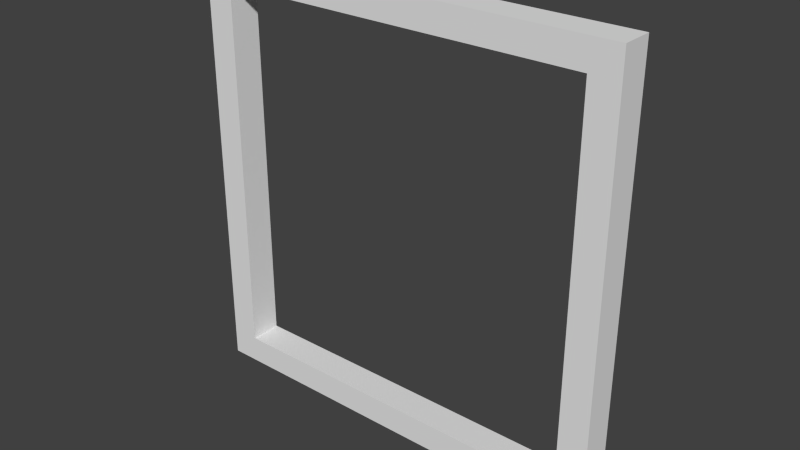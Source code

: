 # Source: frame2.blend  (saved by Blender 2.76.0; exported with 4.5.12 LTS)
import bpy
from mathutils import Matrix  # noqa: F401  (used for matrix-valued properties, if any)

bpy.ops.wm.read_factory_settings(use_empty=True)
scene = bpy.context.scene
scene.name = 'Scene'

# ---- collections
col_collection_1 = bpy.data.collections.new('Collection 1'); scene.collection.children.link(col_collection_1)

# ---- materials (node trees are filled in below, after node groups)
mat_03___default = bpy.data.materials.new('03___Default')
mat_03___default.alpha_threshold = 0.0
mat_03___default.use_transparent_shadow = False
mat_03___default.roughness = 0.5

# ---- material node trees

# ---- world
world_world = bpy.data.worlds.new('World'); scene.world = world_world
world_world.color = (0.05088, 0.05088, 0.05088)
world_world.use_sun_shadow = False
world_world.sun_shadow_jitter_overblur = 0.0
world_world.cycles.sampling_method = 'MANUAL'
world_world.cycles.sample_map_resolution = 256

# ---- meshes
me_livello1_lowpoly_003 = bpy.data.meshes.new('LIVELLO1_LOWPOLY.003')
me_livello1_lowpoly_003.from_pydata([(16.15, 2.68, 20.63), (18.64, 2.68, 20.63), (9.981, 2.68, 20.63), (13.16, 2.68, 20.63), (3.37, 2.68, 20.64), (6.708, 2.68, 20.63), (-3.37, 2.68, 20.64), (-3.438e-06, 2.68, 20.64), (-9.981, 2.68, 20.63), (-6.708, 2.68, 20.63), (-16.15, 2.68, 20.63), (-13.16, 2.68, 20.63), (-18.64, 2.68, 20.63), (-13.16, 0.4278, 20.63), (-9.981, 0.4278, 20.63), (6.708, 0.4278, 20.63), (3.37, 0.4278, 20.64), (13.16, 0.4278, 20.63), (18.64, 0.4278, 20.63), (-6.708, 0.4278, 20.63), (-3.37, 0.4278, 20.64), (16.15, 2.68, 17.86), (18.64, 2.68, 17.86), (9.981, 2.68, 17.86), (13.16, 2.68, 17.86), (3.37, 2.68, 17.86), (6.708, 2.68, 17.86), (-3.37, 2.68, 17.86), (-3.438e-06, 2.68, 17.86), (-9.981, 2.68, 17.86), (-6.708, 2.68, 17.86), (-16.15, 2.68, 17.86), (-13.16, 2.68, 17.86), (-18.64, 2.68, 17.86), (-16.15, 0.4278, 17.86), (-6.708, 0.4278, 17.86), (-9.981, 0.4278, 17.86), (13.16, 0.4278, 17.86), (-18.64, 0.4278, 17.86), (-3.438e-06, 0.4278, 17.86), (9.981, 0.4278, 17.86), (18.64, 0.4278, 17.86), (-3.438e-06, 0.4278, 20.64), (16.15, 35.86, 20.63), (18.64, 35.86, 20.63), (9.981, 35.86, 20.63), (13.16, 35.86, 20.63), (3.37, 35.86, 20.64), (6.708, 35.86, 20.63), (-3.37, 35.86, 20.64), (-3.438e-06, 35.86, 20.64), (-9.981, 35.86, 20.63), (-6.708, 35.86, 20.63), (-16.15, 35.86, 20.63), (-13.16, 35.86, 20.63), (-18.64, 35.86, 20.63), (-18.64, 33.55, 20.63), (-13.16, 33.55, 20.63), (-16.15, 33.55, 20.63), (-9.981, 33.55, 20.63), (-3.438e-06, 33.55, 20.64), (6.708, 33.55, 20.63), (3.37, 33.55, 20.64), (13.16, 33.55, 20.63), (9.981, 33.55, 20.63), (18.64, 33.55, 20.63), (-6.708, 33.55, 20.63), (-3.37, 33.55, 20.64), (16.15, 35.86, 17.86), (18.64, 35.86, 17.86), (9.981, 35.86, 17.86), (13.16, 35.86, 17.86), (3.37, 35.86, 17.86), (6.708, 35.86, 17.86), (-3.37, 35.86, 17.86), (-3.438e-06, 35.86, 17.86), (-9.981, 35.86, 17.86), (-6.708, 35.86, 17.86), (-16.15, 35.86, 17.86), (-13.16, 35.86, 17.86), (-18.64, 35.86, 17.86), (-13.16, 33.55, 17.86), (-16.15, 33.55, 17.86), (-6.708, 33.55, 17.86), (-9.981, 33.55, 17.86), (-3.37, 33.55, 17.86), (6.708, 33.55, 17.86), (13.16, 33.55, 17.86), (9.981, 0.4278, 20.63), (-18.64, 33.55, 17.86), (-3.438e-06, 33.55, 17.86), (3.37, 33.55, 17.86), (9.981, 33.55, 17.86), (16.15, 0.4278, 20.63), (16.15, 33.55, 20.63), (18.64, 33.55, 17.86), (16.15, 33.55, 17.86), (-16.15, 0.4278, 20.63), (-18.64, 0.4278, 20.63), (16.15, 0.4278, 17.86), (3.37, 0.4278, 17.86), (6.708, 0.4278, 17.86), (-3.37, 0.4278, 17.86), (-13.16, 0.4278, 17.86)], [], [(15, 5, 4, 16), (13, 14, 8, 11), (35, 36, 29, 30), (7, 4, 25, 28), (4, 5, 26, 25), (5, 2, 23, 26), (11, 8, 29, 32), (9, 6, 27, 30), (10, 11, 32, 31), (3, 0, 21, 24), (8, 9, 30, 29), (6, 7, 28, 27), (2, 3, 24, 23), (19, 20, 6, 9), (19, 9, 8, 14), (38, 33, 31, 34), (37, 40, 23, 24), (42, 16, 4, 7), (98, 97, 10, 12), (1, 18, 41, 22), (19, 14, 36, 35), (56, 58, 53, 55), (61, 48, 47, 62), (60, 62, 47, 50), (63, 46, 45, 64), (57, 59, 51, 54), (61, 64, 45, 48), (57, 54, 53, 58), (83, 77, 74, 85), (83, 84, 76, 77), (81, 79, 76, 84), (81, 82, 78, 79), (50, 47, 72, 75), (47, 48, 73, 72), (48, 45, 70, 73), (54, 51, 76, 79), (52, 49, 74, 77), (53, 54, 79, 78), (46, 43, 68, 71), (51, 52, 77, 76), (43, 44, 69, 68), (49, 50, 75, 74), (45, 46, 71, 70), (66, 67, 49, 52), (66, 52, 51, 59), (60, 50, 49, 67), (89, 80, 78, 82), (86, 91, 72, 73), (90, 75, 72, 91), (87, 92, 70, 71), (86, 73, 70, 92), (90, 85, 74, 75), (58, 56, 89, 82), (59, 57, 81, 84), (57, 58, 82, 81), (56, 55, 80, 89), (67, 66, 83, 85), (66, 59, 84, 83), (61, 62, 91, 86), (63, 64, 92, 87), (64, 61, 86, 92), (60, 67, 85, 90), (62, 60, 90, 91), (21, 0, 94, 96), (22, 21, 96, 95), (12, 10, 58, 56), (1, 22, 95, 65), (10, 31, 82, 58), (31, 33, 89, 82), (33, 12, 56, 89), (87, 71, 68, 96), (65, 44, 43, 94), (63, 94, 43, 46), (95, 96, 68, 69), (65, 94, 96, 95), (44, 65, 95, 69), (94, 63, 87, 96), (0, 1, 65, 94), (41, 18, 93, 99), (17, 3, 2, 88), (15, 88, 2, 5), (13, 11, 10, 97), (35, 30, 27, 102), (103, 32, 29, 36), (37, 24, 21, 99), (103, 34, 31, 32), (18, 1, 0, 93), (17, 93, 0, 3), (42, 7, 6, 20), (101, 100, 25, 26), (39, 28, 25, 100), (101, 26, 23, 40), (41, 99, 21, 22), (39, 102, 27, 28), (14, 13, 103, 36), (13, 97, 34, 103), (98, 12, 33, 38), (20, 19, 35, 102), (93, 17, 37, 99), (15, 16, 100, 101), (17, 88, 40, 37), (88, 15, 101, 40), (42, 20, 102, 39), (16, 42, 39, 100), (34, 97, 98, 38), (53, 78, 80, 55)])
_uv = me_livello1_lowpoly_003.uv_layers.new(name='UVMap')
_uv.uv.foreach_set('vector', [0.0, 0.0, 0.0, 0.0, 0.0, 0.0, 0.0, 0.0, 0.0, 0.0, 0.0, 0.0, 0.0, 0.0, 0.0, 0.0, 0.0, 0.0, 0.0, 0.0, 0.0, 0.0, 0.0, 0.0, 0.0, 0.0, 0.0, 0.0, 0.0, 0.0, 0.0, 0.0, 0.0, 0.0, 0.0, 0.0, 0.0, 0.0, 0.0, 0.0, 0.0, 0.0, 0.0, 0.0, 0.0, 0.0, 0.0, 0.0, 0.0, 0.0, 0.0, 0.0, 0.0, 0.0, 0.0, 0.0, 0.0, 0.0, 0.0, 0.0, 0.0, 0.0, 0.0, 0.0, 0.0, 0.0, 0.0, 0.0, 0.0, 0.0, 0.0, 0.0, 0.0, 0.0, 0.0, 0.0, 0.0, 0.0, 0.0, 0.0, 0.0, 0.0, 0.0, 0.0, 0.0, 0.0, 0.0, 0.0, 0.0, 0.0, 0.0, 0.0, 0.0, 0.0, 0.0, 0.0, 0.0, 0.0, 0.0, 0.0, 0.0, 0.0, 0.0, 0.0, 0.0, 0.0, 0.0, 0.0, 0.0, 0.0, 0.0, 0.0, 0.0, 0.0, 0.0, 0.0, 0.0, 0.0, 0.0, 0.0, 0.0, 0.0, 0.0, 0.0, 0.0, 0.0, 0.0, 0.0, 0.0, 0.0, 0.0, 0.0, 0.0, 0.0, 0.0, 0.0, 0.0, 0.0, 0.0, 0.0, 0.0, 0.0, 0.0, 0.0, 0.0, 0.0, 0.0, 0.0, 0.0, 0.0, 0.0, 0.0, 0.0, 0.0, 0.0, 0.0, 0.0, 0.0, 0.0, 0.0, 0.0, 0.0, 0.0, 0.0, 0.0, 0.0, 0.0, 0.0, 0.0, 0.0, 0.0, 0.0, 0.0, 0.0, 0.0, 0.0, 0.0, 0.0, 0.0, 0.0, 0.0, 0.0, 0.0, 0.0, 0.0, 0.0, 0.0, 0.0, 0.0, 0.0, 0.0, 0.0, 0.0, 0.0, 0.0, 0.0, 0.0, 0.0, 0.0, 0.0, 0.0, 0.0, 0.0, 0.0, 0.0, 0.0, 0.0, 0.0, 0.0, 0.0, 0.0, 0.0, 0.0, 0.0, 0.0, 0.0, 0.0, 0.0, 0.0, 0.0, 0.0, 0.0, 0.0, 0.0, 0.0, 0.0, 0.0, 0.0, 0.0, 0.0, 0.0, 0.0, 0.0, 0.0, 0.0, 0.0, 0.0, 0.0, 0.0, 0.0, 0.0, 0.0, 0.0, 0.0, 0.0, 0.0, 0.0, 0.0, 0.0, 0.0, 0.0, 0.0, 0.0, 0.0, 0.0, 0.0, 0.0, 0.0, 0.0, 0.0, 0.0, 0.0, 0.0, 0.0, 0.0, 0.0, 0.0, 0.0, 0.0, 0.0, 0.0, 0.0, 0.0, 0.0, 0.0, 0.0, 0.0, 0.0, 0.0, 0.0, 0.0, 0.0, 0.0, 0.0, 0.0, 0.0, 0.0, 0.0, 0.0, 0.0, 0.0, 0.0, 0.0, 0.0, 0.0, 0.0, 0.0, 0.0, 0.0, 0.0, 0.0, 0.0, 0.0, 0.0, 0.0, 0.0, 0.0, 0.0, 0.0, 0.0, 0.0, 0.0, 0.0, 0.0, 0.0, 0.0, 0.0, 0.0, 0.0, 0.0, 0.0, 0.0, 0.0, 0.0, 0.0, 0.0, 0.0, 0.0, 0.0, 0.0, 0.0, 0.0, 0.0, 0.0, 0.0, 0.0, 0.0, 0.0, 0.0, 0.0, 0.0, 0.0, 0.0, 0.0, 0.0, 0.0, 0.0, 0.0, 0.0, 0.0, 0.0, 0.0, 0.0, 0.0, 0.0, 0.0, 0.0, 0.0, 0.0, 0.0, 0.0, 0.0, 0.0, 0.0, 0.0, 0.0, 0.0, 0.0, 0.0, 0.0, 0.0, 0.0, 0.0, 0.0, 0.0, 0.0, 0.0, 0.0, 0.0, 0.0, 0.0, 0.0, 0.0, 0.0, 0.0, 0.0, 0.0, 0.0, 0.0, 0.0, 0.0, 0.0, 0.0, 0.0, 0.0, 0.0, 0.0, 0.0, 0.0, 0.0, 0.0, 0.0, 0.0, 0.0, 0.0, 0.0, 0.0, 0.0, 0.0, 0.0, 0.0, 0.0, 0.0, 0.0, 0.0, 0.0, 0.0, 0.0, 0.0, 0.0, 0.0, 0.0, 0.0, 0.0, 0.0, 0.0, 0.0, 0.0, 0.0, 0.0, 0.0, 0.0, 0.0, 0.0, 0.0, 0.0, 0.0, 0.0, 0.0, 0.0, 0.0, 0.0, 0.0, 0.0, 0.0, 0.0, 0.0, 0.0, 0.0, 0.0, 0.0, 0.0, 0.0, 0.0, 0.0, 0.0, 0.0, 0.0, 0.0, 0.0, 0.0, 0.0, 0.0, 0.0, 0.0, 0.0, 0.0, 0.0, 0.0, 0.0, 0.0, 0.0, 0.0, 0.0, 0.0, 0.0, 0.0, 0.0, 0.0, 0.0, 0.0, 0.0, 0.0, 0.0, 0.0, 0.0, 0.0, 0.0, 0.0, 0.0, 0.0, 0.0, 0.0, 0.0, 0.0, 0.0, 0.0, 0.0, 0.0, 0.0, 0.0, 0.0, 0.0, 0.0, 0.0, 0.0, 0.0, 0.0, 0.0, 0.0, 0.0, 0.0, 0.0, 0.0, 0.0, 0.0, 0.0, 0.0, 0.0, 0.0, 0.0, 0.0, 0.0, 0.0, 0.0, 0.0, 0.0, 0.0, 0.0, 0.0, 0.0, 0.0, 0.0, 0.0, 0.0, 0.0, 0.0, 0.0, 0.0, 0.0, 0.0, 0.0, 0.0, 0.0, 0.0, 0.0, 0.0, 0.0, 0.0, 0.0, 0.0, 0.0, 0.0, 0.0, 0.0, 0.0, 0.0, 0.0, 0.0, 0.0, 0.0, 0.0, 0.0, 0.0, 0.0, 0.0, 0.0, 0.0, 0.0, 0.0, 0.0, 0.0, 0.0, 0.0, 0.0, 0.0, 0.0, 0.0, 0.0, 0.0, 0.0, 0.0, 0.0, 0.0, 0.0, 0.0, 0.0, 0.0, 0.0, 0.0, 0.0, 0.0, 0.0, 0.0, 0.0, 0.0, 0.0, 0.0, 0.0, 0.0, 0.0, 0.0, 0.0, 0.0, 0.0, 0.0, 0.0, 0.0, 0.0, 0.0, 0.0, 0.0, 0.0, 0.0, 0.0, 0.0, 0.0, 0.0, 0.0, 0.0, 0.0, 0.0, 0.0, 0.0, 0.0, 0.0, 0.0, 0.0, 0.0, 0.0, 0.0, 0.0, 0.0, 0.0, 0.0, 0.0, 0.0, 0.0, 0.0, 0.0, 0.0, 0.0, 0.0, 0.0, 0.0, 0.0, 0.0, 0.0, 0.0, 0.0, 0.0, 0.0, 0.0, 0.0, 0.0, 0.0, 0.0, 0.0, 0.0, 0.0, 0.0, 0.0, 0.0, 0.0, 0.0, 0.0, 0.0, 0.0, 0.0, 0.0, 0.0, 0.0, 0.0, 0.0, 0.0, 0.0, 0.0, 0.0, 0.0, 0.0, 0.0, 0.0, 0.0, 0.0, 0.0, 0.0, 0.0, 0.0, 0.0, 0.0, 0.0, 0.0, 0.0, 0.0, 0.0, 0.0, 0.0, 0.0, 0.0, 0.0, 0.0, 0.0, 0.0, 0.0, 0.0, 0.0, 0.0, 0.0, 0.0, 0.0, 0.0, 0.0, 0.0, 0.0, 0.0, 0.0, 0.0, 0.0, 0.0, 0.0, 0.0, 0.0, 0.0, 0.0, 0.0, 0.0, 0.0, 0.0, 0.0, 0.0, 0.0, 0.0, 0.0, 0.0, 0.0, 0.0, 0.0, 0.0, 0.0, 0.0, 0.0, 0.0, 0.0, 0.0, 0.0, 0.0, 0.0, 0.0, 0.0, 0.0, 0.0, 0.0, 0.0, 0.0, 0.0, 0.0, 0.0, 0.0, 0.0, 0.0, 0.0, 0.0, 0.0, 0.0, 0.0, 0.0, 0.0, 0.0, 0.0, 0.0, 0.0, 0.0, 0.0, 0.0, 0.0, 0.0, 0.0, 0.0, 0.0, 0.0, 0.0, 0.0, 0.0, 0.0, 0.0, 0.0, 0.0, 0.0, 0.0, 0.0, 0.0, 0.0, 0.0, 0.0, 0.0, 0.0, 0.0, 0.0, 0.0, 0.0, 0.0, 0.0, 0.0, 0.0, 0.0, 0.0, 0.0, 0.0, 0.0, 0.0, 0.0, 0.0, 0.0, 0.0, 0.0, 0.0, 0.0, 0.0, 0.0, 0.0, 0.0, 0.0, 0.0, 0.0, 0.0, 0.0, 0.0, 0.0, 0.0, 0.0, 0.0, 0.0, 0.0, 0.0, 0.0, 0.0, 0.0, 0.0, 0.0, 0.0, 0.0, 0.0, 0.0, 0.0, 0.0, 0.0, 0.0, 0.0])
me_livello1_lowpoly_003.materials.append(mat_03___default)
me_livello1_lowpoly_003.use_remesh_preserve_volume = False
me_livello1_lowpoly_003.use_remesh_preserve_attributes = False
me_livello1_lowpoly_003.use_mirror_vertex_groups = False
me_livello1_lowpoly_003.update()
me_livello1_lowpoly_003.normals_split_custom_set([tuple(v) for v in zip(*[iter([2.943e-05, 0.0, 1.0, 2.943e-05, 0.0, 1.0, 2.943e-05, 0.0, 1.0, 2.943e-05, 0.0, 1.0, -6.344e-05, 0.0, 1.0, -6.344e-05, 0.0, 1.0, -6.344e-05, 0.0, 1.0, -6.344e-05, 0.0, 1.0, 6.106e-05, 0.0, -1.0, 6.106e-05, 0.0, -1.0, 6.106e-05, 0.0, -1.0, 6.106e-05, 0.0, -1.0, 0.0, 1.0, -2.039e-07, 0.0, 1.0, -2.039e-07, 0.0, 1.0, -2.039e-07, 0.0, 1.0, -2.039e-07, -5.106e-12, 1.0, -1.03e-07, -5.106e-12, 1.0, -1.03e-07, -5.106e-12, 1.0, -1.03e-07, -5.106e-12, 1.0, -1.03e-07, -1.051e-11, 1.0, -2.1e-07, -1.051e-11, 1.0, -2.1e-07, -1.051e-11, 1.0, -2.1e-07, -1.051e-11, 1.0, -2.1e-07, 1.083e-11, 1.0, -1.082e-07, 1.083e-11, 1.0, -1.082e-07, 1.083e-11, 1.0, -1.082e-07, 1.083e-11, 1.0, -1.082e-07, 5.106e-12, 1.0, -1.03e-07, 5.106e-12, 1.0, -1.03e-07, 5.106e-12, 1.0, -1.03e-07, 5.106e-12, 1.0, -1.03e-07, 1.149e-11, 1.0, -2.295e-07, 1.149e-11, 1.0, -2.295e-07, 1.149e-11, 1.0, -2.295e-07, 1.149e-11, 1.0, -2.295e-07, -1.149e-11, 1.0, -2.295e-07, -1.149e-11, 1.0, -2.295e-07, -1.149e-11, 1.0, -2.295e-07, -1.149e-11, 1.0, -2.295e-07, 1.051e-11, 1.0, -2.1e-07, 1.051e-11, 1.0, -2.1e-07, 1.051e-11, 1.0, -2.1e-07, 1.051e-11, 1.0, -2.1e-07, 0.0, 1.0, -2.039e-07, 0.0, 1.0, -2.039e-07, 0.0, 1.0, -2.039e-07, 0.0, 1.0, -2.039e-07, -1.083e-11, 1.0, -2.163e-07, -1.083e-11, 1.0, -2.163e-07, -1.083e-11, 1.0, -2.163e-07, -1.083e-11, 1.0, -2.163e-07, -2.943e-05, 0.0, 1.0, -2.943e-05, 0.0, 1.0, -2.943e-05, 0.0, 1.0, -2.943e-05, 0.0, 1.0, -6.106e-05, 0.0, 1.0, -6.106e-05, 0.0, 1.0, -6.106e-05, 0.0, 1.0, -6.106e-05, 0.0, 1.0, 8.046e-05, 0.0, -1.0, 8.046e-05, 0.0, -1.0, 8.046e-05, 0.0, -1.0, 8.046e-05, 0.0, -1.0, -6.291e-05, 0.0, -1.0, -6.291e-05, 0.0, -1.0, -6.291e-05, 0.0, -1.0, -6.291e-05, 0.0, -1.0, 0.0, 0.0, 1.0, 0.0, 0.0, 1.0, 0.0, 0.0, 1.0, 0.0, 0.0, 1.0, -7.978e-05, 0.0, 1.0, -7.978e-05, 0.0, 1.0, -7.978e-05, 0.0, 1.0, -7.978e-05, 0.0, 1.0, 1.0, 0.0, 0.0, 1.0, 0.0, 0.0, 1.0, 0.0, 0.0, 1.0, 0.0, 0.0, -1.051e-11, -1.0, 1.706e-07, -1.051e-11, -1.0, 1.706e-07, -1.051e-11, -1.0, 1.706e-07, -1.051e-11, -1.0, 1.706e-07, -7.991e-05, 0.0, 1.0, -7.991e-05, 0.0, 1.0, -7.991e-05, 0.0, 1.0, -7.991e-05, 0.0, 1.0, 2.974e-05, 0.0, 1.0, 2.974e-05, 0.0, 1.0, 2.974e-05, 0.0, 1.0, 2.974e-05, 0.0, 1.0, 0.0, 0.0, 1.0, 0.0, 0.0, 1.0, 0.0, 0.0, 1.0, 0.0, 0.0, 1.0, 6.3e-05, 0.0, 1.0, 6.3e-05, 0.0, 1.0, 6.3e-05, 0.0, 1.0, 6.3e-05, 0.0, 1.0, -6.3e-05, 0.0, 1.0, -6.3e-05, 0.0, 1.0, -6.3e-05, 0.0, 1.0, -6.3e-05, 0.0, 1.0, 6.115e-05, 0.0, 1.0, 6.115e-05, 0.0, 1.0, 6.115e-05, 0.0, 1.0, 6.115e-05, 0.0, 1.0, -6.684e-05, 0.0, 1.0, -6.684e-05, 0.0, 1.0, -6.684e-05, 0.0, 1.0, -6.684e-05, 0.0, 1.0, 2.924e-05, 0.0, -1.0, 2.924e-05, 0.0, -1.0, 2.924e-05, 0.0, -1.0, 2.924e-05, 0.0, -1.0, 6.166e-05, 0.0, -1.0, 6.166e-05, 0.0, -1.0, 6.166e-05, 0.0, -1.0, 6.166e-05, 0.0, -1.0, 6.3e-05, 0.0, -1.0, 6.3e-05, 0.0, -1.0, 6.3e-05, 0.0, -1.0, 6.3e-05, 0.0, -1.0, 6.684e-05, 0.0, -1.0, 6.684e-05, 0.0, -1.0, 6.684e-05, 0.0, -1.0, 6.684e-05, 0.0, -1.0, 0.0, 1.0, 0.0, 0.0, 1.0, 0.0, 0.0, 1.0, 0.0, 0.0, 1.0, 0.0, 0.0, 1.0, 0.0, 0.0, 1.0, 0.0, 0.0, 1.0, 0.0, 0.0, 1.0, 0.0, 0.0, 1.0, 0.0, 0.0, 1.0, 0.0, 0.0, 1.0, 0.0, 0.0, 1.0, 0.0, 0.0, 1.0, 0.0, 0.0, 1.0, 0.0, 0.0, 1.0, 0.0, 0.0, 1.0, 0.0, 0.0, 1.0, 0.0, 0.0, 1.0, 0.0, 0.0, 1.0, 0.0, 0.0, 1.0, 0.0, 0.0, 1.0, 0.0, 0.0, 1.0, 0.0, 0.0, 1.0, 0.0, 0.0, 1.0, 0.0, 0.0, 1.0, 0.0, 0.0, 1.0, 0.0, 0.0, 1.0, 0.0, 0.0, 1.0, 0.0, 0.0, 1.0, 0.0, 0.0, 1.0, 0.0, 0.0, 1.0, 0.0, 0.0, 1.0, 0.0, 0.0, 1.0, 0.0, 0.0, 1.0, 0.0, 0.0, 1.0, 0.0, 0.0, 1.0, 0.0, 0.0, 1.0, 0.0, 0.0, 1.0, 0.0, 0.0, 1.0, 0.0, 0.0, 1.0, 0.0, 0.0, 1.0, 0.0, 0.0, 1.0, 0.0, 0.0, 1.0, 0.0, 0.0, 1.0, 0.0, -2.974e-05, 0.0, 1.0, -2.974e-05, 0.0, 1.0, -2.974e-05, 0.0, 1.0, -2.974e-05, 0.0, 1.0, -6.115e-05, 0.0, 1.0, -6.115e-05, 0.0, 1.0, -6.115e-05, 0.0, 1.0, -6.115e-05, 0.0, 1.0, 0.0, 0.0, 1.0, 0.0, 0.0, 1.0, 0.0, 0.0, 1.0, 0.0, 0.0, 1.0, 7.991e-05, 0.0, -1.0, 7.991e-05, 0.0, -1.0, 7.991e-05, 0.0, -1.0, 7.991e-05, 0.0, -1.0, -2.924e-05, 0.0, -1.0, -2.924e-05, 0.0, -1.0, -2.924e-05, 0.0, -1.0, -2.924e-05, 0.0, -1.0, 0.0, 0.0, -1.0, 0.0, 0.0, -1.0, 0.0, 0.0, -1.0, 0.0, 0.0, -1.0, -6.3e-05, 0.0, -1.0, -6.3e-05, 0.0, -1.0, -6.3e-05, 0.0, -1.0, -6.3e-05, 0.0, -1.0, -6.166e-05, 0.0, -1.0, -6.166e-05, 0.0, -1.0, -6.166e-05, 0.0, -1.0, -6.166e-05, 0.0, -1.0, 0.0, 0.0, -1.0, 0.0, 0.0, -1.0, 0.0, 0.0, -1.0, 0.0, 0.0, -1.0, 0.0, -1.0, 0.0, 0.0, -1.0, 0.0, 0.0, -1.0, 0.0, 0.0, -1.0, 0.0, 0.0, -1.0, 0.0, 0.0, -1.0, 0.0, 0.0, -1.0, 0.0, 0.0, -1.0, 0.0, 0.0, -1.0, 0.0, 0.0, -1.0, 0.0, 0.0, -1.0, 0.0, 0.0, -1.0, 0.0, -1.0, 0.0, 0.0, -1.0, 0.0, 0.0, -1.0, 0.0, 0.0, -1.0, 0.0, 0.0, 0.0, -1.0, 0.0, 0.0, -1.0, 0.0, 0.0, -1.0, 0.0, 0.0, -1.0, 0.0, 0.0, -1.0, 0.0, 0.0, -1.0, 0.0, 0.0, -1.0, 0.0, 0.0, -1.0, 0.0, 0.0, -1.0, 0.0, 0.0, -1.0, 0.0, 0.0, -1.0, 0.0, 0.0, -1.0, 0.0, 0.0, -1.0, 0.0, 0.0, -1.0, 0.0, 0.0, -1.0, 0.0, 0.0, -1.0, 0.0, 0.0, -1.0, 0.0, 0.0, -1.0, 0.0, 0.0, -1.0, 0.0, 0.0, -1.0, 0.0, 0.0, -1.0, 0.0, 0.0, -1.0, 0.0, 0.0, -1.0, 0.0, 0.0, -1.0, 0.0, 0.0, -1.0, 0.0, 0.0, -1.0, 0.0, 0.0, -1.0, 0.0, 0.0, -1.0, 0.0, -1.0, 0.0, 0.0, -1.0, 0.0, 0.0, -1.0, 0.0, 0.0, -1.0, 0.0, 0.0, -8.038e-05, -1.854e-07, -1.0, -8.038e-05, -1.854e-07, -1.0, -8.038e-05, -1.854e-07, -1.0, -8.038e-05, -1.854e-07, -1.0, -7.958e-05, 1.854e-07, 1.0, -7.958e-05, 1.854e-07, 1.0, -7.958e-05, 1.854e-07, 1.0, -7.958e-05, 1.854e-07, 1.0, 1.0, 0.0, 0.0, 1.0, 0.0, 0.0, 1.0, 0.0, 0.0, 1.0, 0.0, 0.0, 1.0, 0.0, 0.0, 1.0, 0.0, 0.0, 1.0, 0.0, 0.0, 1.0, 0.0, 0.0, 8.038e-05, -1.854e-07, -1.0, 8.038e-05, -1.854e-07, -1.0, 8.038e-05, -1.854e-07, -1.0, 8.038e-05, -1.854e-07, -1.0, -1.0, 0.0, 0.0, -1.0, 0.0, 0.0, -1.0, 0.0, 0.0, -1.0, 0.0, 0.0, -6.684e-05, 0.0, -1.0, -6.684e-05, 0.0, -1.0, -6.684e-05, 0.0, -1.0, -6.684e-05, 0.0, -1.0, 7.99e-05, 0.0, 1.0, 7.99e-05, 0.0, 1.0, 7.99e-05, 0.0, 1.0, 7.99e-05, 0.0, 1.0, 6.684e-05, 0.0, 1.0, 6.684e-05, 0.0, 1.0, 6.684e-05, 0.0, 1.0, 6.684e-05, 0.0, 1.0, -7.99e-05, 0.0, -1.0, -7.99e-05, 0.0, -1.0, -7.99e-05, 0.0, -1.0, -7.99e-05, 0.0, -1.0, 0.0, -1.0, 0.0, 0.0, -1.0, 0.0, 0.0, -1.0, 0.0, 0.0, -1.0, 0.0, 1.0, 0.0, 0.0, 1.0, 0.0, 0.0, 1.0, 0.0, 0.0, 1.0, 0.0, 0.0, 0.0, -1.0, 0.0, 0.0, -1.0, 0.0, 0.0, -1.0, 0.0, 0.0, -1.0, 0.0, 7.958e-05, 1.854e-07, 1.0, 7.958e-05, 1.854e-07, 1.0, 7.958e-05, 1.854e-07, 1.0, 7.958e-05, 1.854e-07, 1.0, 1.372e-11, -1.0, 1.729e-07, 1.372e-11, -1.0, 1.729e-07, 1.372e-11, -1.0, 1.729e-07, 1.372e-11, -1.0, 1.729e-07, 6.344e-05, 0.0, 1.0, 6.344e-05, 0.0, 1.0, 6.344e-05, 0.0, 1.0, 6.344e-05, 0.0, 1.0, 6.106e-05, 0.0, 1.0, 6.106e-05, 0.0, 1.0, 6.106e-05, 0.0, 1.0, 6.106e-05, 0.0, 1.0, -6.674e-05, 0.0, 1.0, -6.674e-05, 0.0, 1.0, -6.674e-05, 0.0, 1.0, -6.674e-05, 0.0, 1.0, 2.994e-05, 0.0, -1.0, 2.994e-05, 0.0, -1.0, 2.994e-05, 0.0, -1.0, 2.994e-05, 0.0, -1.0, 6.291e-05, 0.0, -1.0, 6.291e-05, 0.0, -1.0, 6.291e-05, 0.0, -1.0, 6.291e-05, 0.0, -1.0, -6.674e-05, 0.0, -1.0, -6.674e-05, 0.0, -1.0, -6.674e-05, 0.0, -1.0, -6.674e-05, 0.0, -1.0, 6.674e-05, 0.0, -1.0, 6.674e-05, 0.0, -1.0, 6.674e-05, 0.0, -1.0, 6.674e-05, 0.0, -1.0, 7.977e-05, 0.0, 1.0, 7.977e-05, 0.0, 1.0, 7.977e-05, 0.0, 1.0, 7.977e-05, 0.0, 1.0, 6.674e-05, 0.0, 1.0, 6.674e-05, 0.0, 1.0, 6.674e-05, 0.0, 1.0, 6.674e-05, 0.0, 1.0, 0.0, 0.0, 1.0, 0.0, 0.0, 1.0, 0.0, 0.0, 1.0, 0.0, 0.0, 1.0, -2.994e-05, 0.0, -1.0, -2.994e-05, 0.0, -1.0, -2.994e-05, 0.0, -1.0, -2.994e-05, 0.0, -1.0, 0.0, 0.0, -1.0, 0.0, 0.0, -1.0, 0.0, 0.0, -1.0, 0.0, 0.0, -1.0, -6.106e-05, 0.0, -1.0, -6.106e-05, 0.0, -1.0, -6.106e-05, 0.0, -1.0, -6.106e-05, 0.0, -1.0, -8.045e-05, 0.0, -1.0, -8.045e-05, 0.0, -1.0, -8.045e-05, 0.0, -1.0, -8.045e-05, 0.0, -1.0, 0.0, 0.0, -1.0, 0.0, 0.0, -1.0, 0.0, 0.0, -1.0, 0.0, 0.0, -1.0, -1.083e-11, -1.0, 1.758e-07, -1.083e-11, -1.0, 1.758e-07, -1.083e-11, -1.0, 1.758e-07, -1.083e-11, -1.0, 1.758e-07, -1.149e-11, -1.0, 1.721e-07, -1.149e-11, -1.0, 1.721e-07, -1.149e-11, -1.0, 1.721e-07, -1.149e-11, -1.0, 1.721e-07, -1.0, 0.0, 0.0, -1.0, 0.0, 0.0, -1.0, 0.0, 0.0, -1.0, 0.0, 0.0, -5.106e-12, -1.0, 1.673e-07, -5.106e-12, -1.0, 1.673e-07, -5.106e-12, -1.0, 1.673e-07, -5.106e-12, -1.0, 1.673e-07, 1.149e-11, -1.0, 1.721e-07, 1.149e-11, -1.0, 1.721e-07, 1.149e-11, -1.0, 1.721e-07, 1.149e-11, -1.0, 1.721e-07, 5.106e-12, -1.0, 1.673e-07, 5.106e-12, -1.0, 1.673e-07, 5.106e-12, -1.0, 1.673e-07, 5.106e-12, -1.0, 1.673e-07, 1.083e-11, -1.0, 1.758e-07, 1.083e-11, -1.0, 1.758e-07, 1.083e-11, -1.0, 1.758e-07, 1.083e-11, -1.0, 1.758e-07, 1.051e-11, -1.0, 1.706e-07, 1.051e-11, -1.0, 1.706e-07, 1.051e-11, -1.0, 1.706e-07, 1.051e-11, -1.0, 1.706e-07, 0.0, -1.0, 1.657e-07, 0.0, -1.0, 1.657e-07, 0.0, -1.0, 1.657e-07, 0.0, -1.0, 1.657e-07, 0.0, -1.0, 1.657e-07, 0.0, -1.0, 1.657e-07, 0.0, -1.0, 1.657e-07, 0.0, -1.0, 1.657e-07, -1.372e-11, -1.0, 1.729e-07, -1.372e-11, -1.0, 1.729e-07, -1.372e-11, -1.0, 1.729e-07, -1.372e-11, -1.0, 1.729e-07, 0.0, 1.0, 0.0, 0.0, 1.0, 0.0, 0.0, 1.0, 0.0, 0.0, 1.0, 0.0])] * 3)])

# ---- objects
ob_livello1_lowpoly_003 = bpy.data.objects.new('LIVELLO1_LOWPOLY.003', me_livello1_lowpoly_003)

# ---- transforms, parenting, visibility, modifiers, constraints
ob_livello1_lowpoly_003.location = (0.0, 0.0, -38.01)
ob_livello1_lowpoly_003.rotation_euler = (1.571, -0.0, 0.0)
ob_livello1_lowpoly_003.scale = (1.0, 1.06, 1.0)
ob_livello1_lowpoly_003.lineart.crease_threshold = 0.0

# ---- collection membership
col_collection_1.objects.link(ob_livello1_lowpoly_003)

# ---- scene / render settings (as saved in the file)
scene.frame_start = 1; scene.frame_end = 250; scene.frame_set(1)
scene.render.engine = 'BLENDER_EEVEE_NEXT'
scene.render.resolution_percentage = 50
scene.render.dither_intensity = 0.0
scene.cycles.use_denoising = False
scene.cycles.samples = 10
scene.cycles.sampling_pattern = 'TABULATED_SOBOL'
scene.cycles.light_sampling_threshold = 0.0
scene.cycles.use_adaptive_sampling = False
scene.cycles.use_light_tree = False
scene.cycles.blur_glossy = 0.0
scene.cycles.pixel_filter_type = 'GAUSSIAN'
scene.cycles.sample_clamp_indirect = 0.0
scene.view_settings.view_transform = 'Standard'
bpy.context.view_layer.update()

# ---- added for rendering (the .blend has no active camera and no usable light): camera, sun
cam_auto = bpy.data.cameras.new('AutoCamera')
cam_auto.lens = 50.0
cam_auto.sensor_width = 36.0
cam_auto.clip_end = 1000.0
ob_auto_camera = bpy.data.objects.new('AutoCamera', cam_auto)
scene.collection.objects.link(ob_auto_camera)
ob_auto_camera.location = (49.0191, -78.0701, 20.4335)
ob_auto_camera.rotation_euler = (1.09748, -7.21219e-08, 0.694738)
scene.camera = ob_auto_camera
light_auto_sun = bpy.data.lights.new('AutoSun', 'SUN')
light_auto_sun.energy = 3.0
light_auto_sun.angle = 0.0523599
ob_auto_sun = bpy.data.objects.new('AutoSun', light_auto_sun)
scene.collection.objects.link(ob_auto_sun)
ob_auto_sun.rotation_euler = (0.872665, 0.174533, 0.523599)
bpy.context.view_layer.update()
